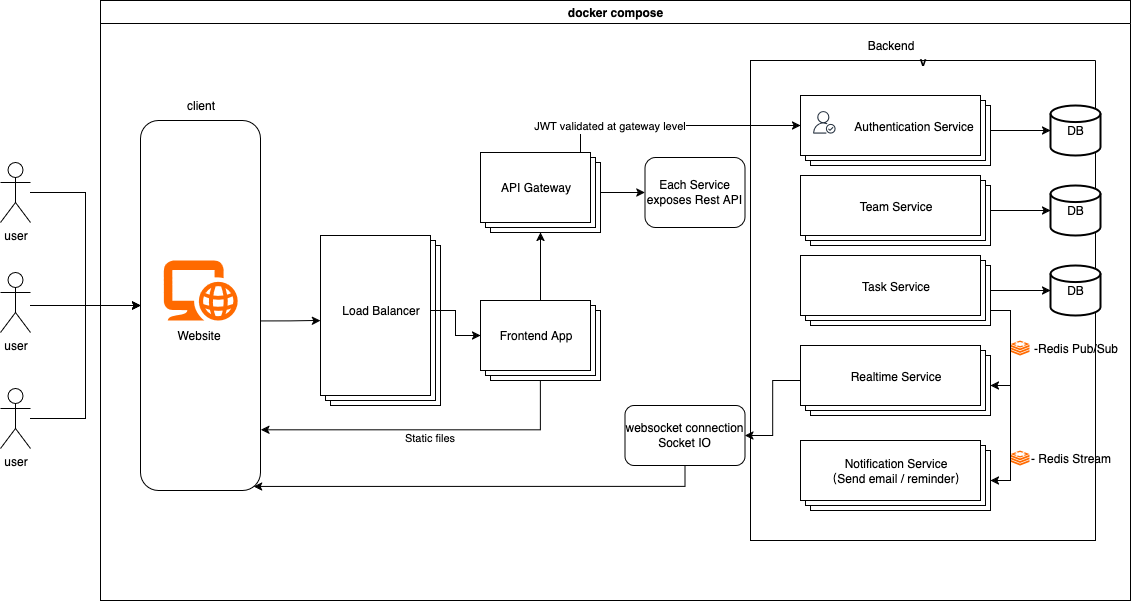

The diagram above was exported from draw.io. Its source (the exported page's mxGraphModel, read from the mxfile embedded in the PNG):
<mxGraphModel dx="1473" dy="805" grid="1" gridSize="10" guides="1" tooltips="1" connect="1" arrows="1" fold="1" page="1" pageScale="1" pageWidth="827" pageHeight="1169" math="0" shadow="0">
  <root>
    <mxCell id="0" />
    <mxCell id="1" parent="0" />
    <mxCell id="P-zih5QKg4Rl32NbxMwS-6" style="edgeStyle=orthogonalEdgeStyle;rounded=0;orthogonalLoop=1;jettySize=auto;html=1;exitX=0;exitY=0;exitDx=100;exitDy=35;exitPerimeter=0;entryX=0;entryY=0;entryDx=0;entryDy=30;entryPerimeter=0;" parent="1" source="P-zih5QKg4Rl32NbxMwS-44" target="P-zih5QKg4Rl32NbxMwS-68" edge="1">
      <mxGeometry relative="1" as="geometry">
        <Array as="points">
          <mxPoint x="680" y="487" />
          <mxPoint x="660" y="487" />
          <mxPoint x="660" y="485" />
        </Array>
        <mxPoint x="650" y="487" as="sourcePoint" />
        <mxPoint x="905" y="487" as="targetPoint" />
      </mxGeometry>
    </mxCell>
    <mxCell id="P-zih5QKg4Rl32NbxMwS-7" value="JWT validated at gateway level" style="edgeLabel;html=1;align=center;verticalAlign=middle;resizable=0;points=[];" parent="P-zih5QKg4Rl32NbxMwS-6" vertex="1" connectable="0">
      <mxGeometry x="-0.392" y="-3" relative="1" as="geometry">
        <mxPoint x="32" y="-3" as="offset" />
      </mxGeometry>
    </mxCell>
    <mxCell id="P-zih5QKg4Rl32NbxMwS-9" value="v" style="swimlane;startSize=0;" parent="1" vertex="1">
      <mxGeometry x="850" y="420" width="345" height="480" as="geometry">
        <mxRectangle x="850" y="420" width="50" height="30" as="alternateBounds" />
      </mxGeometry>
    </mxCell>
    <mxCell id="P-zih5QKg4Rl32NbxMwS-49" style="edgeStyle=orthogonalEdgeStyle;rounded=0;orthogonalLoop=1;jettySize=auto;html=1;entryX=0;entryY=0.5;entryDx=0;entryDy=0;" parent="1" source="P-zih5QKg4Rl32NbxMwS-44" target="P-zih5QKg4Rl32NbxMwS-34" edge="1">
      <mxGeometry relative="1" as="geometry" />
    </mxCell>
    <mxCell id="P-zih5QKg4Rl32NbxMwS-55" style="edgeStyle=orthogonalEdgeStyle;rounded=0;orthogonalLoop=1;jettySize=auto;html=1;entryX=0;entryY=0.5;entryDx=0;entryDy=0;" parent="1" source="P-zih5QKg4Rl32NbxMwS-51" target="P-zih5QKg4Rl32NbxMwS-1" edge="1">
      <mxGeometry relative="1" as="geometry" />
    </mxCell>
    <mxCell id="P-zih5QKg4Rl32NbxMwS-51" value="user" style="shape=umlActor;verticalLabelPosition=bottom;verticalAlign=top;html=1;outlineConnect=0;" parent="1" vertex="1">
      <mxGeometry x="100" y="522" width="30" height="60" as="geometry" />
    </mxCell>
    <mxCell id="P-zih5QKg4Rl32NbxMwS-99" style="edgeStyle=orthogonalEdgeStyle;rounded=0;orthogonalLoop=1;jettySize=auto;html=1;entryX=0;entryY=0.5;entryDx=0;entryDy=0;" parent="1" source="P-zih5QKg4Rl32NbxMwS-52" target="P-zih5QKg4Rl32NbxMwS-1" edge="1">
      <mxGeometry relative="1" as="geometry">
        <Array as="points">
          <mxPoint x="160" y="665" />
          <mxPoint x="160" y="665" />
        </Array>
      </mxGeometry>
    </mxCell>
    <mxCell id="P-zih5QKg4Rl32NbxMwS-52" value="user" style="shape=umlActor;verticalLabelPosition=bottom;verticalAlign=top;html=1;outlineConnect=0;" parent="1" vertex="1">
      <mxGeometry x="100" y="632" width="30" height="60" as="geometry" />
    </mxCell>
    <mxCell id="P-zih5QKg4Rl32NbxMwS-57" style="edgeStyle=orthogonalEdgeStyle;rounded=0;orthogonalLoop=1;jettySize=auto;html=1;entryX=0;entryY=0.5;entryDx=0;entryDy=0;" parent="1" source="P-zih5QKg4Rl32NbxMwS-53" target="P-zih5QKg4Rl32NbxMwS-1" edge="1">
      <mxGeometry relative="1" as="geometry" />
    </mxCell>
    <mxCell id="P-zih5QKg4Rl32NbxMwS-53" value="user" style="shape=umlActor;verticalLabelPosition=bottom;verticalAlign=top;html=1;outlineConnect=0;" parent="1" vertex="1">
      <mxGeometry x="100" y="748" width="30" height="60" as="geometry" />
    </mxCell>
    <mxCell id="P-zih5QKg4Rl32NbxMwS-54" value="docker compose" style="swimlane;whiteSpace=wrap;html=1;" parent="1" vertex="1">
      <mxGeometry x="200" y="360" width="1030" height="600" as="geometry" />
    </mxCell>
    <mxCell id="P-zih5QKg4Rl32NbxMwS-67" value="" style="group" parent="P-zih5QKg4Rl32NbxMwS-54" vertex="1" connectable="0">
      <mxGeometry x="220" y="235" width="120" height="170" as="geometry" />
    </mxCell>
    <mxCell id="P-zih5QKg4Rl32NbxMwS-63" value="" style="verticalLabelPosition=bottom;verticalAlign=top;html=1;shape=mxgraph.basic.layered_rect;dx=10;outlineConnect=0;whiteSpace=wrap;" parent="P-zih5QKg4Rl32NbxMwS-67" vertex="1">
      <mxGeometry width="119.99999999999999" height="170" as="geometry" />
    </mxCell>
    <mxCell id="P-zih5QKg4Rl32NbxMwS-66" value="Load Balancer" style="text;html=1;align=center;verticalAlign=middle;resizable=0;points=[];autosize=1;strokeColor=none;fillColor=none;" parent="P-zih5QKg4Rl32NbxMwS-67" vertex="1">
      <mxGeometry x="9.999999999999998" y="60" width="100" height="30" as="geometry" />
    </mxCell>
    <mxCell id="P-zih5QKg4Rl32NbxMwS-71" value="" style="group" parent="P-zih5QKg4Rl32NbxMwS-54" vertex="1" connectable="0">
      <mxGeometry x="700" y="95" width="190" height="70" as="geometry" />
    </mxCell>
    <mxCell id="P-zih5QKg4Rl32NbxMwS-68" value="" style="verticalLabelPosition=bottom;verticalAlign=top;html=1;shape=mxgraph.basic.layered_rect;dx=10;outlineConnect=0;whiteSpace=wrap;" parent="P-zih5QKg4Rl32NbxMwS-71" vertex="1">
      <mxGeometry width="190" height="70" as="geometry" />
    </mxCell>
    <mxCell id="P-zih5QKg4Rl32NbxMwS-69" value="" style="sketch=0;outlineConnect=0;fontColor=#232F3E;gradientColor=none;fillColor=#232F3D;strokeColor=none;dashed=0;verticalLabelPosition=bottom;verticalAlign=top;align=center;html=1;fontSize=12;fontStyle=0;aspect=fixed;pointerEvents=1;shape=mxgraph.aws4.authenticated_user;" parent="P-zih5QKg4Rl32NbxMwS-71" vertex="1">
      <mxGeometry x="12.419090909090905" y="15.555555555555555" width="22.555555555555557" height="22.555555555555557" as="geometry" />
    </mxCell>
    <mxCell id="P-zih5QKg4Rl32NbxMwS-70" value="Authentication Service" style="text;html=1;align=center;verticalAlign=middle;resizable=0;points=[];autosize=1;strokeColor=none;fillColor=none;" parent="P-zih5QKg4Rl32NbxMwS-71" vertex="1">
      <mxGeometry x="43.18181818181818" y="15.555555555555555" width="140" height="30" as="geometry" />
    </mxCell>
    <mxCell id="P-zih5QKg4Rl32NbxMwS-73" value="" style="group" parent="P-zih5QKg4Rl32NbxMwS-54" vertex="1" connectable="0">
      <mxGeometry x="700" y="175" width="190" height="70" as="geometry" />
    </mxCell>
    <mxCell id="P-zih5QKg4Rl32NbxMwS-74" value="" style="verticalLabelPosition=bottom;verticalAlign=top;html=1;shape=mxgraph.basic.layered_rect;dx=10;outlineConnect=0;whiteSpace=wrap;" parent="P-zih5QKg4Rl32NbxMwS-73" vertex="1">
      <mxGeometry width="190" height="70" as="geometry" />
    </mxCell>
    <mxCell id="P-zih5QKg4Rl32NbxMwS-76" value="Team Service" style="text;html=1;align=center;verticalAlign=middle;resizable=0;points=[];autosize=1;strokeColor=none;fillColor=none;" parent="P-zih5QKg4Rl32NbxMwS-73" vertex="1">
      <mxGeometry x="45.00181818181818" y="15.555555555555555" width="100" height="30" as="geometry" />
    </mxCell>
    <mxCell id="P-zih5QKg4Rl32NbxMwS-26" value="DB" style="strokeWidth=2;html=1;shape=mxgraph.flowchart.database;whiteSpace=wrap;" parent="P-zih5QKg4Rl32NbxMwS-54" vertex="1">
      <mxGeometry x="950" y="185" width="50" height="50" as="geometry" />
    </mxCell>
    <mxCell id="P-zih5QKg4Rl32NbxMwS-24" value="DB" style="strokeWidth=2;html=1;shape=mxgraph.flowchart.database;whiteSpace=wrap;" parent="P-zih5QKg4Rl32NbxMwS-54" vertex="1">
      <mxGeometry x="950" y="105" width="50" height="50" as="geometry" />
    </mxCell>
    <mxCell id="P-zih5QKg4Rl32NbxMwS-25" style="edgeStyle=orthogonalEdgeStyle;rounded=0;orthogonalLoop=1;jettySize=auto;html=1;exitX=0;exitY=0;exitDx=190;exitDy=40;exitPerimeter=0;" parent="P-zih5QKg4Rl32NbxMwS-54" source="P-zih5QKg4Rl32NbxMwS-68" target="P-zih5QKg4Rl32NbxMwS-24" edge="1">
      <mxGeometry relative="1" as="geometry">
        <mxPoint x="905" y="130" as="sourcePoint" />
        <Array as="points">
          <mxPoint x="890" y="130" />
        </Array>
      </mxGeometry>
    </mxCell>
    <mxCell id="P-zih5QKg4Rl32NbxMwS-78" style="edgeStyle=orthogonalEdgeStyle;rounded=0;orthogonalLoop=1;jettySize=auto;html=1;entryX=0;entryY=0.5;entryDx=0;entryDy=0;entryPerimeter=0;" parent="P-zih5QKg4Rl32NbxMwS-54" source="P-zih5QKg4Rl32NbxMwS-74" target="P-zih5QKg4Rl32NbxMwS-26" edge="1">
      <mxGeometry relative="1" as="geometry" />
    </mxCell>
    <mxCell id="P-zih5QKg4Rl32NbxMwS-27" value="DB" style="strokeWidth=2;html=1;shape=mxgraph.flowchart.database;whiteSpace=wrap;" parent="P-zih5QKg4Rl32NbxMwS-54" vertex="1">
      <mxGeometry x="950" y="265" width="50" height="50" as="geometry" />
    </mxCell>
    <mxCell id="P-zih5QKg4Rl32NbxMwS-79" value="" style="group" parent="P-zih5QKg4Rl32NbxMwS-54" vertex="1" connectable="0">
      <mxGeometry x="700" y="255" width="190" height="70" as="geometry" />
    </mxCell>
    <mxCell id="P-zih5QKg4Rl32NbxMwS-80" value="" style="verticalLabelPosition=bottom;verticalAlign=top;html=1;shape=mxgraph.basic.layered_rect;dx=10;outlineConnect=0;whiteSpace=wrap;" parent="P-zih5QKg4Rl32NbxMwS-79" vertex="1">
      <mxGeometry width="190" height="70" as="geometry" />
    </mxCell>
    <mxCell id="P-zih5QKg4Rl32NbxMwS-81" value="Task Service" style="text;html=1;align=center;verticalAlign=middle;resizable=0;points=[];autosize=1;strokeColor=none;fillColor=none;" parent="P-zih5QKg4Rl32NbxMwS-79" vertex="1">
      <mxGeometry x="50.00181818181818" y="15.555555555555555" width="90" height="30" as="geometry" />
    </mxCell>
    <mxCell id="P-zih5QKg4Rl32NbxMwS-82" value="" style="group" parent="P-zih5QKg4Rl32NbxMwS-54" vertex="1" connectable="0">
      <mxGeometry x="700" y="345" width="190" height="70" as="geometry" />
    </mxCell>
    <mxCell id="P-zih5QKg4Rl32NbxMwS-83" value="" style="verticalLabelPosition=bottom;verticalAlign=top;html=1;shape=mxgraph.basic.layered_rect;dx=10;outlineConnect=0;whiteSpace=wrap;" parent="P-zih5QKg4Rl32NbxMwS-82" vertex="1">
      <mxGeometry width="190" height="70" as="geometry" />
    </mxCell>
    <mxCell id="P-zih5QKg4Rl32NbxMwS-84" value="Realtime Service" style="text;html=1;align=center;verticalAlign=middle;resizable=0;points=[];autosize=1;strokeColor=none;fillColor=none;" parent="P-zih5QKg4Rl32NbxMwS-82" vertex="1">
      <mxGeometry x="40.00181818181818" y="15.555555555555555" width="110" height="30" as="geometry" />
    </mxCell>
    <mxCell id="P-zih5QKg4Rl32NbxMwS-90" style="edgeStyle=orthogonalEdgeStyle;rounded=0;orthogonalLoop=1;jettySize=auto;html=1;entryX=0;entryY=0.5;entryDx=0;entryDy=0;entryPerimeter=0;" parent="P-zih5QKg4Rl32NbxMwS-54" source="P-zih5QKg4Rl32NbxMwS-80" target="P-zih5QKg4Rl32NbxMwS-27" edge="1">
      <mxGeometry relative="1" as="geometry" />
    </mxCell>
    <mxCell id="P-zih5QKg4Rl32NbxMwS-41" value="websocket connection&lt;br&gt;Socket IO" style="rounded=1;whiteSpace=wrap;html=1;" parent="P-zih5QKg4Rl32NbxMwS-54" vertex="1">
      <mxGeometry x="524.3800000000001" y="405" width="120" height="60" as="geometry" />
    </mxCell>
    <mxCell id="P-zih5QKg4Rl32NbxMwS-23" value="Backend" style="text;html=1;align=center;verticalAlign=middle;resizable=0;points=[];autosize=1;strokeColor=none;fillColor=none;" parent="P-zih5QKg4Rl32NbxMwS-54" vertex="1">
      <mxGeometry x="755" y="30" width="70" height="30" as="geometry" />
    </mxCell>
    <mxCell id="P-zih5QKg4Rl32NbxMwS-102" value="" style="group" parent="P-zih5QKg4Rl32NbxMwS-54" vertex="1" connectable="0">
      <mxGeometry x="40" y="120" width="120" height="370" as="geometry" />
    </mxCell>
    <mxCell id="P-zih5QKg4Rl32NbxMwS-1" value="" style="rounded=1;whiteSpace=wrap;html=1;" parent="P-zih5QKg4Rl32NbxMwS-102" vertex="1">
      <mxGeometry width="120" height="370" as="geometry" />
    </mxCell>
    <mxCell id="P-zih5QKg4Rl32NbxMwS-2" value="" style="points=[];aspect=fixed;html=1;align=center;shadow=0;dashed=0;fillColor=#FF6A00;strokeColor=none;shape=mxgraph.alibaba_cloud.domain_and_website;" parent="P-zih5QKg4Rl32NbxMwS-102" vertex="1">
      <mxGeometry x="22.83" y="140" width="74.35" height="60" as="geometry" />
    </mxCell>
    <mxCell id="P-zih5QKg4Rl32NbxMwS-3" value="Website" style="text;html=1;align=center;verticalAlign=middle;resizable=0;points=[];autosize=1;strokeColor=none;fillColor=none;" parent="P-zih5QKg4Rl32NbxMwS-102" vertex="1">
      <mxGeometry x="22.83" y="200" width="70" height="30" as="geometry" />
    </mxCell>
    <mxCell id="P-zih5QKg4Rl32NbxMwS-4" value="client" style="text;html=1;align=center;verticalAlign=middle;resizable=0;points=[];autosize=1;strokeColor=none;fillColor=none;" parent="P-zih5QKg4Rl32NbxMwS-54" vertex="1">
      <mxGeometry x="74.99999999999994" y="90" width="50" height="30" as="geometry" />
    </mxCell>
    <mxCell id="P-zih5QKg4Rl32NbxMwS-109" style="edgeStyle=orthogonalEdgeStyle;rounded=0;orthogonalLoop=1;jettySize=auto;html=1;exitX=0.996;exitY=0.542;exitDx=0;exitDy=0;exitPerimeter=0;" parent="P-zih5QKg4Rl32NbxMwS-54" source="P-zih5QKg4Rl32NbxMwS-1" target="P-zih5QKg4Rl32NbxMwS-63" edge="1">
      <mxGeometry relative="1" as="geometry" />
    </mxCell>
    <mxCell id="P-zih5QKg4Rl32NbxMwS-119" value="" style="group" parent="P-zih5QKg4Rl32NbxMwS-54" vertex="1" connectable="0">
      <mxGeometry x="380" y="300" width="120" height="80" as="geometry" />
    </mxCell>
    <mxCell id="P-zih5QKg4Rl32NbxMwS-120" value="" style="verticalLabelPosition=bottom;verticalAlign=top;html=1;shape=mxgraph.basic.layered_rect;dx=10;outlineConnect=0;whiteSpace=wrap;" parent="P-zih5QKg4Rl32NbxMwS-119" vertex="1">
      <mxGeometry width="120" height="80" as="geometry" />
    </mxCell>
    <mxCell id="P-zih5QKg4Rl32NbxMwS-121" value="Frontend App" style="text;html=1;align=center;verticalAlign=middle;resizable=0;points=[];autosize=1;strokeColor=none;fillColor=none;" parent="P-zih5QKg4Rl32NbxMwS-119" vertex="1">
      <mxGeometry x="5" y="20" width="100" height="30" as="geometry" />
    </mxCell>
    <mxCell id="P-zih5QKg4Rl32NbxMwS-125" style="edgeStyle=orthogonalEdgeStyle;rounded=0;orthogonalLoop=1;jettySize=auto;html=1;entryX=1.004;entryY=0.836;entryDx=0;entryDy=0;entryPerimeter=0;" parent="P-zih5QKg4Rl32NbxMwS-54" source="P-zih5QKg4Rl32NbxMwS-120" target="P-zih5QKg4Rl32NbxMwS-1" edge="1">
      <mxGeometry relative="1" as="geometry">
        <Array as="points">
          <mxPoint x="440" y="429" />
        </Array>
      </mxGeometry>
    </mxCell>
    <mxCell id="P-zih5QKg4Rl32NbxMwS-126" value="Static files" style="edgeLabel;html=1;align=center;verticalAlign=middle;resizable=0;points=[];" parent="P-zih5QKg4Rl32NbxMwS-125" vertex="1" connectable="0">
      <mxGeometry x="-0.001" y="4" relative="1" as="geometry">
        <mxPoint x="3" y="4" as="offset" />
      </mxGeometry>
    </mxCell>
    <mxCell id="P-zih5QKg4Rl32NbxMwS-129" style="edgeStyle=orthogonalEdgeStyle;rounded=0;orthogonalLoop=1;jettySize=auto;html=1;entryX=0;entryY=0;entryDx=0;entryDy=35;entryPerimeter=0;" parent="P-zih5QKg4Rl32NbxMwS-54" source="P-zih5QKg4Rl32NbxMwS-66" target="P-zih5QKg4Rl32NbxMwS-120" edge="1">
      <mxGeometry relative="1" as="geometry" />
    </mxCell>
    <mxCell id="P-zih5QKg4Rl32NbxMwS-34" value="Each Service exposes Rest API" style="rounded=1;whiteSpace=wrap;html=1;" parent="P-zih5QKg4Rl32NbxMwS-54" vertex="1">
      <mxGeometry x="544.38" y="157" width="100" height="70" as="geometry" />
    </mxCell>
    <mxCell id="q5U-V3yug7KHXJ_1xotE-1" value="" style="edgeStyle=orthogonalEdgeStyle;rounded=0;orthogonalLoop=1;jettySize=auto;html=1;" edge="1" parent="P-zih5QKg4Rl32NbxMwS-54" source="P-zih5QKg4Rl32NbxMwS-83" target="P-zih5QKg4Rl32NbxMwS-41">
      <mxGeometry relative="1" as="geometry" />
    </mxCell>
    <mxCell id="q5U-V3yug7KHXJ_1xotE-2" style="edgeStyle=orthogonalEdgeStyle;rounded=0;orthogonalLoop=1;jettySize=auto;html=1;entryX=0.942;entryY=0.989;entryDx=0;entryDy=0;entryPerimeter=0;" edge="1" parent="P-zih5QKg4Rl32NbxMwS-54" source="P-zih5QKg4Rl32NbxMwS-41" target="P-zih5QKg4Rl32NbxMwS-1">
      <mxGeometry relative="1" as="geometry">
        <Array as="points">
          <mxPoint x="584" y="486" />
        </Array>
      </mxGeometry>
    </mxCell>
    <mxCell id="q5U-V3yug7KHXJ_1xotE-8" style="edgeStyle=orthogonalEdgeStyle;rounded=0;orthogonalLoop=1;jettySize=auto;html=1;entryX=0;entryY=0;entryDx=190;entryDy=40;entryPerimeter=0;exitX=0;exitY=0;exitDx=190;exitDy=55;exitPerimeter=0;" edge="1" parent="P-zih5QKg4Rl32NbxMwS-54" source="P-zih5QKg4Rl32NbxMwS-80" target="P-zih5QKg4Rl32NbxMwS-83">
      <mxGeometry relative="1" as="geometry" />
    </mxCell>
    <mxCell id="P-zih5QKg4Rl32NbxMwS-32" value="" style="points=[];aspect=fixed;html=1;align=center;shadow=0;dashed=0;fillColor=#FF6A00;strokeColor=none;shape=mxgraph.alibaba_cloud.redis_kvstore;" parent="P-zih5QKg4Rl32NbxMwS-54" vertex="1">
      <mxGeometry x="910" y="340" width="19.02" height="15" as="geometry" />
    </mxCell>
    <mxCell id="q5U-V3yug7KHXJ_1xotE-6" value="-Redis Pub/Sub" style="text;html=1;align=center;verticalAlign=middle;resizable=0;points=[];autosize=1;strokeColor=none;fillColor=none;" vertex="1" parent="P-zih5QKg4Rl32NbxMwS-54">
      <mxGeometry x="920" y="332.5" width="110" height="30" as="geometry" />
    </mxCell>
    <mxCell id="q5U-V3yug7KHXJ_1xotE-9" value="" style="points=[];aspect=fixed;html=1;align=center;shadow=0;dashed=0;fillColor=#FF6A00;strokeColor=none;shape=mxgraph.alibaba_cloud.redis_kvstore;" vertex="1" parent="P-zih5QKg4Rl32NbxMwS-54">
      <mxGeometry x="910" y="450" width="19.02" height="15" as="geometry" />
    </mxCell>
    <mxCell id="q5U-V3yug7KHXJ_1xotE-12" value="- Redis Stream" style="text;html=1;align=center;verticalAlign=middle;resizable=0;points=[];autosize=1;strokeColor=none;fillColor=none;" vertex="1" parent="P-zih5QKg4Rl32NbxMwS-54">
      <mxGeometry x="920" y="442.5" width="100" height="30" as="geometry" />
    </mxCell>
    <mxCell id="P-zih5QKg4Rl32NbxMwS-85" value="" style="group" parent="1" vertex="1" connectable="0">
      <mxGeometry x="900" y="800" width="190" height="70" as="geometry" />
    </mxCell>
    <mxCell id="P-zih5QKg4Rl32NbxMwS-86" value="" style="verticalLabelPosition=bottom;verticalAlign=top;html=1;shape=mxgraph.basic.layered_rect;dx=10;outlineConnect=0;whiteSpace=wrap;" parent="P-zih5QKg4Rl32NbxMwS-85" vertex="1">
      <mxGeometry width="190" height="70" as="geometry" />
    </mxCell>
    <mxCell id="P-zih5QKg4Rl32NbxMwS-87" value="Notification Service&lt;br&gt;&lt;div&gt;（Send email / reminder）&lt;/div&gt;" style="text;html=1;align=center;verticalAlign=middle;resizable=0;points=[];autosize=1;strokeColor=none;fillColor=none;" parent="P-zih5QKg4Rl32NbxMwS-85" vertex="1">
      <mxGeometry x="15.00181818181818" y="10.555555555555555" width="160" height="40" as="geometry" />
    </mxCell>
    <mxCell id="P-zih5QKg4Rl32NbxMwS-105" value="" style="group" parent="1" vertex="1" connectable="0">
      <mxGeometry x="580" y="512" width="120" height="80" as="geometry" />
    </mxCell>
    <mxCell id="P-zih5QKg4Rl32NbxMwS-44" value="" style="verticalLabelPosition=bottom;verticalAlign=top;html=1;shape=mxgraph.basic.layered_rect;dx=10;outlineConnect=0;whiteSpace=wrap;" parent="P-zih5QKg4Rl32NbxMwS-105" vertex="1">
      <mxGeometry width="120" height="80" as="geometry" />
    </mxCell>
    <mxCell id="P-zih5QKg4Rl32NbxMwS-50" value="API Gateway" style="text;html=1;align=center;verticalAlign=middle;resizable=0;points=[];autosize=1;strokeColor=none;fillColor=none;" parent="P-zih5QKg4Rl32NbxMwS-105" vertex="1">
      <mxGeometry x="10" y="20" width="90" height="30" as="geometry" />
    </mxCell>
    <mxCell id="P-zih5QKg4Rl32NbxMwS-128" style="edgeStyle=orthogonalEdgeStyle;rounded=0;orthogonalLoop=1;jettySize=auto;html=1;" parent="1" source="P-zih5QKg4Rl32NbxMwS-120" target="P-zih5QKg4Rl32NbxMwS-44" edge="1">
      <mxGeometry relative="1" as="geometry" />
    </mxCell>
    <mxCell id="q5U-V3yug7KHXJ_1xotE-10" style="edgeStyle=orthogonalEdgeStyle;rounded=0;orthogonalLoop=1;jettySize=auto;html=1;entryX=0;entryY=0;entryDx=190;entryDy=40;entryPerimeter=0;exitX=0;exitY=0;exitDx=190;exitDy=55;exitPerimeter=0;" edge="1" parent="1" source="P-zih5QKg4Rl32NbxMwS-80" target="P-zih5QKg4Rl32NbxMwS-86">
      <mxGeometry relative="1" as="geometry" />
    </mxCell>
  </root>
</mxGraphModel>